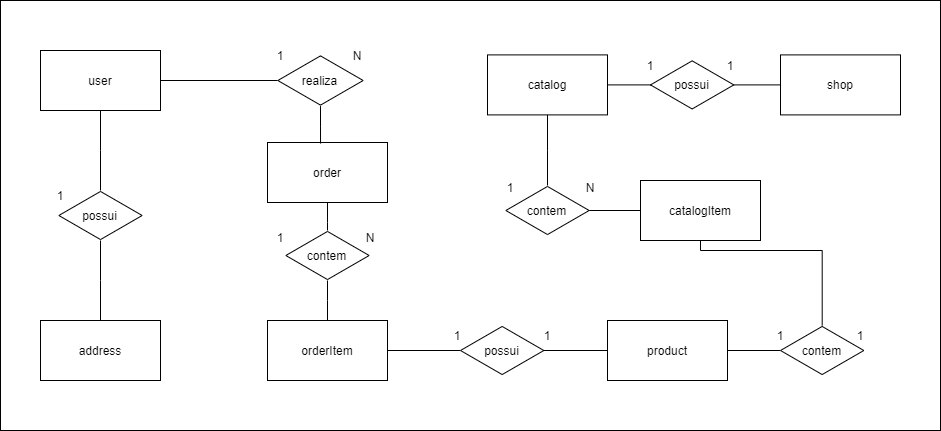

The diagram above was exported from draw.io. Its source (the exported page's mxGraphModel, read from the mxfile embedded in the PNG):
<mxGraphModel dx="2062" dy="857" grid="1" gridSize="10" guides="1" tooltips="1" connect="1" arrows="1" fold="1" page="1" pageScale="1" pageWidth="827" pageHeight="1169" math="0" shadow="0">
  <root>
    <mxCell id="WIyWlLk6GJQsqaUBKTNV-0" />
    <mxCell id="WIyWlLk6GJQsqaUBKTNV-1" parent="WIyWlLk6GJQsqaUBKTNV-0" />
    <mxCell id="sOWt_PEiev0OCipssq9t-0" value="" style="rounded=0;whiteSpace=wrap;html=1;" vertex="1" parent="WIyWlLk6GJQsqaUBKTNV-1">
      <mxGeometry x="100" y="310" width="940" height="430" as="geometry" />
    </mxCell>
    <mxCell id="sOWt_PEiev0OCipssq9t-12" style="edgeStyle=orthogonalEdgeStyle;rounded=0;orthogonalLoop=1;jettySize=auto;html=1;exitX=0.5;exitY=1;exitDx=0;exitDy=0;endArrow=none;endFill=0;" edge="1" parent="WIyWlLk6GJQsqaUBKTNV-1" source="sOWt_PEiev0OCipssq9t-1" target="sOWt_PEiev0OCipssq9t-8">
      <mxGeometry relative="1" as="geometry" />
    </mxCell>
    <mxCell id="sOWt_PEiev0OCipssq9t-1" value="user" style="rounded=0;whiteSpace=wrap;html=1;" vertex="1" parent="WIyWlLk6GJQsqaUBKTNV-1">
      <mxGeometry x="140" y="360" width="120" height="60" as="geometry" />
    </mxCell>
    <mxCell id="sOWt_PEiev0OCipssq9t-2" value="address" style="rounded=0;whiteSpace=wrap;html=1;" vertex="1" parent="WIyWlLk6GJQsqaUBKTNV-1">
      <mxGeometry x="140" y="630" width="120" height="60" as="geometry" />
    </mxCell>
    <mxCell id="sOWt_PEiev0OCipssq9t-16" style="edgeStyle=orthogonalEdgeStyle;rounded=0;orthogonalLoop=1;jettySize=auto;html=1;endArrow=none;endFill=0;" edge="1" parent="WIyWlLk6GJQsqaUBKTNV-1" source="sOWt_PEiev0OCipssq9t-3" target="sOWt_PEiev0OCipssq9t-10">
      <mxGeometry relative="1" as="geometry" />
    </mxCell>
    <mxCell id="sOWt_PEiev0OCipssq9t-3" value="order" style="rounded=0;whiteSpace=wrap;html=1;" vertex="1" parent="WIyWlLk6GJQsqaUBKTNV-1">
      <mxGeometry x="367" y="452" width="120" height="60" as="geometry" />
    </mxCell>
    <mxCell id="sOWt_PEiev0OCipssq9t-20" style="edgeStyle=orthogonalEdgeStyle;rounded=0;orthogonalLoop=1;jettySize=auto;html=1;endArrow=none;endFill=0;" edge="1" parent="WIyWlLk6GJQsqaUBKTNV-1" source="sOWt_PEiev0OCipssq9t-4" target="sOWt_PEiev0OCipssq9t-19">
      <mxGeometry relative="1" as="geometry" />
    </mxCell>
    <mxCell id="sOWt_PEiev0OCipssq9t-4" value="orderItem" style="rounded=0;whiteSpace=wrap;html=1;" vertex="1" parent="WIyWlLk6GJQsqaUBKTNV-1">
      <mxGeometry x="367" y="630" width="120" height="60" as="geometry" />
    </mxCell>
    <mxCell id="sOWt_PEiev0OCipssq9t-5" value="product" style="rounded=0;whiteSpace=wrap;html=1;" vertex="1" parent="WIyWlLk6GJQsqaUBKTNV-1">
      <mxGeometry x="707" y="630" width="120" height="60" as="geometry" />
    </mxCell>
    <mxCell id="sOWt_PEiev0OCipssq9t-6" value="catalog" style="rounded=0;whiteSpace=wrap;html=1;" vertex="1" parent="WIyWlLk6GJQsqaUBKTNV-1">
      <mxGeometry x="587" y="364.4" width="120" height="60" as="geometry" />
    </mxCell>
    <mxCell id="sOWt_PEiev0OCipssq9t-8" value="possui" style="html=1;whiteSpace=wrap;aspect=fixed;shape=isoRectangle;" vertex="1" parent="WIyWlLk6GJQsqaUBKTNV-1">
      <mxGeometry x="158.34" y="500" width="83.33" height="50" as="geometry" />
    </mxCell>
    <mxCell id="sOWt_PEiev0OCipssq9t-14" style="edgeStyle=orthogonalEdgeStyle;rounded=0;orthogonalLoop=1;jettySize=auto;html=1;entryX=1;entryY=0.5;entryDx=0;entryDy=0;endArrow=none;endFill=0;" edge="1" parent="WIyWlLk6GJQsqaUBKTNV-1" source="sOWt_PEiev0OCipssq9t-9" target="sOWt_PEiev0OCipssq9t-1">
      <mxGeometry relative="1" as="geometry" />
    </mxCell>
    <mxCell id="sOWt_PEiev0OCipssq9t-15" style="edgeStyle=orthogonalEdgeStyle;rounded=0;orthogonalLoop=1;jettySize=auto;html=1;entryX=0.442;entryY=0.017;entryDx=0;entryDy=0;entryPerimeter=0;endArrow=none;endFill=0;" edge="1" parent="WIyWlLk6GJQsqaUBKTNV-1" source="sOWt_PEiev0OCipssq9t-9" target="sOWt_PEiev0OCipssq9t-3">
      <mxGeometry relative="1" as="geometry" />
    </mxCell>
    <mxCell id="sOWt_PEiev0OCipssq9t-9" value="realiza" style="html=1;whiteSpace=wrap;aspect=fixed;shape=isoRectangle;" vertex="1" parent="WIyWlLk6GJQsqaUBKTNV-1">
      <mxGeometry x="377.34" y="364.4" width="85.33" height="51.2" as="geometry" />
    </mxCell>
    <mxCell id="sOWt_PEiev0OCipssq9t-17" style="edgeStyle=orthogonalEdgeStyle;rounded=0;orthogonalLoop=1;jettySize=auto;html=1;endArrow=none;endFill=0;" edge="1" parent="WIyWlLk6GJQsqaUBKTNV-1" source="sOWt_PEiev0OCipssq9t-10" target="sOWt_PEiev0OCipssq9t-4">
      <mxGeometry relative="1" as="geometry" />
    </mxCell>
    <mxCell id="sOWt_PEiev0OCipssq9t-10" value="contem" style="html=1;whiteSpace=wrap;aspect=fixed;shape=isoRectangle;" vertex="1" parent="WIyWlLk6GJQsqaUBKTNV-1">
      <mxGeometry x="385.33" y="540" width="83.33" height="50" as="geometry" />
    </mxCell>
    <mxCell id="sOWt_PEiev0OCipssq9t-22" style="edgeStyle=orthogonalEdgeStyle;rounded=0;orthogonalLoop=1;jettySize=auto;html=1;endArrow=none;endFill=0;" edge="1" parent="WIyWlLk6GJQsqaUBKTNV-1" source="sOWt_PEiev0OCipssq9t-11" target="sOWt_PEiev0OCipssq9t-5">
      <mxGeometry relative="1" as="geometry" />
    </mxCell>
    <mxCell id="sOWt_PEiev0OCipssq9t-23" style="edgeStyle=orthogonalEdgeStyle;rounded=0;orthogonalLoop=1;jettySize=auto;html=1;endArrow=none;endFill=0;" edge="1" parent="WIyWlLk6GJQsqaUBKTNV-1" source="sOWt_PEiev0OCipssq9t-11" target="sOWt_PEiev0OCipssq9t-39">
      <mxGeometry relative="1" as="geometry">
        <Array as="points">
          <mxPoint x="922" y="560" />
          <mxPoint x="800" y="560" />
        </Array>
      </mxGeometry>
    </mxCell>
    <mxCell id="sOWt_PEiev0OCipssq9t-11" value="contem" style="html=1;whiteSpace=wrap;aspect=fixed;shape=isoRectangle;" vertex="1" parent="WIyWlLk6GJQsqaUBKTNV-1">
      <mxGeometry x="880" y="635" width="83.33" height="50" as="geometry" />
    </mxCell>
    <mxCell id="sOWt_PEiev0OCipssq9t-13" style="edgeStyle=orthogonalEdgeStyle;rounded=0;orthogonalLoop=1;jettySize=auto;html=1;endArrow=none;endFill=0;" edge="1" parent="WIyWlLk6GJQsqaUBKTNV-1" source="sOWt_PEiev0OCipssq9t-2" target="sOWt_PEiev0OCipssq9t-8">
      <mxGeometry relative="1" as="geometry">
        <mxPoint x="210" y="430" as="sourcePoint" />
        <mxPoint x="210" y="510" as="targetPoint" />
      </mxGeometry>
    </mxCell>
    <mxCell id="sOWt_PEiev0OCipssq9t-21" style="edgeStyle=orthogonalEdgeStyle;rounded=0;orthogonalLoop=1;jettySize=auto;html=1;endArrow=none;endFill=0;" edge="1" parent="WIyWlLk6GJQsqaUBKTNV-1" source="sOWt_PEiev0OCipssq9t-19" target="sOWt_PEiev0OCipssq9t-5">
      <mxGeometry relative="1" as="geometry" />
    </mxCell>
    <mxCell id="sOWt_PEiev0OCipssq9t-19" value="possui" style="html=1;whiteSpace=wrap;aspect=fixed;shape=isoRectangle;" vertex="1" parent="WIyWlLk6GJQsqaUBKTNV-1">
      <mxGeometry x="560" y="635" width="83.33" height="50" as="geometry" />
    </mxCell>
    <mxCell id="sOWt_PEiev0OCipssq9t-24" value="1" style="text;html=1;strokeColor=none;fillColor=none;align=center;verticalAlign=middle;whiteSpace=wrap;rounded=0;" vertex="1" parent="WIyWlLk6GJQsqaUBKTNV-1">
      <mxGeometry x="130" y="490" width="60" height="30" as="geometry" />
    </mxCell>
    <mxCell id="sOWt_PEiev0OCipssq9t-25" value="N" style="text;html=1;strokeColor=none;fillColor=none;align=center;verticalAlign=middle;whiteSpace=wrap;rounded=0;" vertex="1" parent="WIyWlLk6GJQsqaUBKTNV-1">
      <mxGeometry x="427" y="350" width="60" height="30" as="geometry" />
    </mxCell>
    <mxCell id="sOWt_PEiev0OCipssq9t-26" value="1" style="text;html=1;strokeColor=none;fillColor=none;align=center;verticalAlign=middle;whiteSpace=wrap;rounded=0;" vertex="1" parent="WIyWlLk6GJQsqaUBKTNV-1">
      <mxGeometry x="350" y="350" width="60" height="30" as="geometry" />
    </mxCell>
    <mxCell id="sOWt_PEiev0OCipssq9t-27" value="1" style="text;html=1;strokeColor=none;fillColor=none;align=center;verticalAlign=middle;whiteSpace=wrap;rounded=0;" vertex="1" parent="WIyWlLk6GJQsqaUBKTNV-1">
      <mxGeometry x="350" y="532" width="60" height="30" as="geometry" />
    </mxCell>
    <mxCell id="sOWt_PEiev0OCipssq9t-28" value="N" style="text;html=1;strokeColor=none;fillColor=none;align=center;verticalAlign=middle;whiteSpace=wrap;rounded=0;" vertex="1" parent="WIyWlLk6GJQsqaUBKTNV-1">
      <mxGeometry x="440" y="532" width="60" height="30" as="geometry" />
    </mxCell>
    <mxCell id="sOWt_PEiev0OCipssq9t-29" value="1" style="text;html=1;strokeColor=none;fillColor=none;align=center;verticalAlign=middle;whiteSpace=wrap;rounded=0;" vertex="1" parent="WIyWlLk6GJQsqaUBKTNV-1">
      <mxGeometry x="527" y="630" width="60" height="30" as="geometry" />
    </mxCell>
    <mxCell id="sOWt_PEiev0OCipssq9t-30" value="1" style="text;html=1;strokeColor=none;fillColor=none;align=center;verticalAlign=middle;whiteSpace=wrap;rounded=0;" vertex="1" parent="WIyWlLk6GJQsqaUBKTNV-1">
      <mxGeometry x="617" y="630" width="60" height="30" as="geometry" />
    </mxCell>
    <mxCell id="sOWt_PEiev0OCipssq9t-31" value="1" style="text;html=1;strokeColor=none;fillColor=none;align=center;verticalAlign=middle;whiteSpace=wrap;rounded=0;" vertex="1" parent="WIyWlLk6GJQsqaUBKTNV-1">
      <mxGeometry x="850" y="630" width="60" height="30" as="geometry" />
    </mxCell>
    <mxCell id="sOWt_PEiev0OCipssq9t-32" value="1" style="text;html=1;strokeColor=none;fillColor=none;align=center;verticalAlign=middle;whiteSpace=wrap;rounded=0;" vertex="1" parent="WIyWlLk6GJQsqaUBKTNV-1">
      <mxGeometry x="930" y="630" width="60" height="30" as="geometry" />
    </mxCell>
    <mxCell id="sOWt_PEiev0OCipssq9t-33" value="shop" style="rounded=0;whiteSpace=wrap;html=1;" vertex="1" parent="WIyWlLk6GJQsqaUBKTNV-1">
      <mxGeometry x="880" y="364.4" width="120" height="60" as="geometry" />
    </mxCell>
    <mxCell id="sOWt_PEiev0OCipssq9t-35" style="edgeStyle=orthogonalEdgeStyle;rounded=0;orthogonalLoop=1;jettySize=auto;html=1;endArrow=none;endFill=0;" edge="1" parent="WIyWlLk6GJQsqaUBKTNV-1" source="sOWt_PEiev0OCipssq9t-34" target="sOWt_PEiev0OCipssq9t-6">
      <mxGeometry relative="1" as="geometry" />
    </mxCell>
    <mxCell id="sOWt_PEiev0OCipssq9t-36" style="edgeStyle=orthogonalEdgeStyle;rounded=0;orthogonalLoop=1;jettySize=auto;html=1;entryX=0;entryY=0.5;entryDx=0;entryDy=0;endArrow=none;endFill=0;" edge="1" parent="WIyWlLk6GJQsqaUBKTNV-1" source="sOWt_PEiev0OCipssq9t-34" target="sOWt_PEiev0OCipssq9t-33">
      <mxGeometry relative="1" as="geometry" />
    </mxCell>
    <mxCell id="sOWt_PEiev0OCipssq9t-34" value="possui" style="html=1;whiteSpace=wrap;aspect=fixed;shape=isoRectangle;" vertex="1" parent="WIyWlLk6GJQsqaUBKTNV-1">
      <mxGeometry x="750" y="369.4" width="83.33" height="50" as="geometry" />
    </mxCell>
    <mxCell id="sOWt_PEiev0OCipssq9t-37" value="1" style="text;html=1;strokeColor=none;fillColor=none;align=center;verticalAlign=middle;whiteSpace=wrap;rounded=0;" vertex="1" parent="WIyWlLk6GJQsqaUBKTNV-1">
      <mxGeometry x="720" y="360" width="60" height="30" as="geometry" />
    </mxCell>
    <mxCell id="sOWt_PEiev0OCipssq9t-38" value="1" style="text;html=1;strokeColor=none;fillColor=none;align=center;verticalAlign=middle;whiteSpace=wrap;rounded=0;" vertex="1" parent="WIyWlLk6GJQsqaUBKTNV-1">
      <mxGeometry x="800" y="360" width="60" height="30" as="geometry" />
    </mxCell>
    <mxCell id="sOWt_PEiev0OCipssq9t-39" value="catalogItem" style="rounded=0;whiteSpace=wrap;html=1;" vertex="1" parent="WIyWlLk6GJQsqaUBKTNV-1">
      <mxGeometry x="740" y="490" width="120" height="60" as="geometry" />
    </mxCell>
    <mxCell id="sOWt_PEiev0OCipssq9t-41" style="edgeStyle=orthogonalEdgeStyle;rounded=0;orthogonalLoop=1;jettySize=auto;html=1;endArrow=none;endFill=0;" edge="1" parent="WIyWlLk6GJQsqaUBKTNV-1" source="sOWt_PEiev0OCipssq9t-40" target="sOWt_PEiev0OCipssq9t-6">
      <mxGeometry relative="1" as="geometry" />
    </mxCell>
    <mxCell id="sOWt_PEiev0OCipssq9t-42" style="edgeStyle=orthogonalEdgeStyle;rounded=0;orthogonalLoop=1;jettySize=auto;html=1;entryX=0;entryY=0.5;entryDx=0;entryDy=0;endArrow=none;endFill=0;" edge="1" parent="WIyWlLk6GJQsqaUBKTNV-1" source="sOWt_PEiev0OCipssq9t-40" target="sOWt_PEiev0OCipssq9t-39">
      <mxGeometry relative="1" as="geometry" />
    </mxCell>
    <mxCell id="sOWt_PEiev0OCipssq9t-40" value="contem" style="html=1;whiteSpace=wrap;aspect=fixed;shape=isoRectangle;" vertex="1" parent="WIyWlLk6GJQsqaUBKTNV-1">
      <mxGeometry x="605.34" y="495" width="83.33" height="50" as="geometry" />
    </mxCell>
    <mxCell id="sOWt_PEiev0OCipssq9t-43" value="1" style="text;html=1;strokeColor=none;fillColor=none;align=center;verticalAlign=middle;whiteSpace=wrap;rounded=0;" vertex="1" parent="WIyWlLk6GJQsqaUBKTNV-1">
      <mxGeometry x="580" y="482" width="60" height="30" as="geometry" />
    </mxCell>
    <mxCell id="sOWt_PEiev0OCipssq9t-44" value="N" style="text;html=1;strokeColor=none;fillColor=none;align=center;verticalAlign=middle;whiteSpace=wrap;rounded=0;" vertex="1" parent="WIyWlLk6GJQsqaUBKTNV-1">
      <mxGeometry x="660" y="482" width="60" height="30" as="geometry" />
    </mxCell>
  </root>
</mxGraphModel>